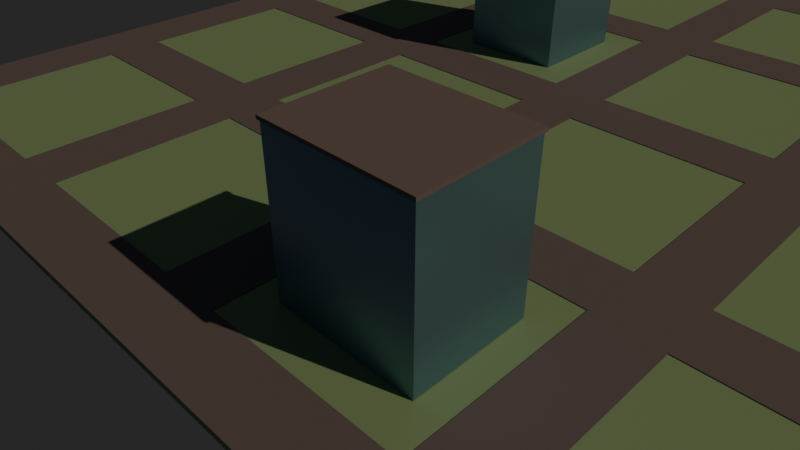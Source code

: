 # Source: windows-wave5-cinematic.blend  (saved by Blender 5.2.45; exported with 4.5.12 LTS)
import bpy
from mathutils import Matrix  # noqa: F401  (used for matrix-valued properties, if any)

bpy.ops.wm.read_factory_settings(use_empty=True)
scene = bpy.context.scene
scene.name = 'Scene'

# ---- materials (node trees are filled in below, after node groups)
mat_grass = bpy.data.materials.new('grass')
mat_grass.use_backface_culling = True
mat_grass.diffuse_color = (0.19, 0.36, 0.22, 1.0)
mat_asphalt = bpy.data.materials.new('asphalt')
mat_asphalt.use_backface_culling = True
mat_asphalt.diffuse_color = (0.105, 0.11, 0.14, 1.0)
mat_building_stone = bpy.data.materials.new('building-stone')
mat_building_stone.use_backface_culling = True
mat_building_stone.diffuse_color = (0.55, 0.54, 0.51, 1.0)
mat_building_blue = bpy.data.materials.new('building-blue')
mat_building_blue.use_backface_culling = True
mat_building_blue.diffuse_color = (0.12, 0.31, 0.48, 1.0)
mat_roof = bpy.data.materials.new('roof')
mat_roof.use_backface_culling = True
mat_roof.diffuse_color = (0.13, 0.13, 0.16, 1.0)

# ---- material node trees
mat_grass.use_nodes = True; mat_grass.node_tree.nodes.clear()
_N = mat_grass.node_tree.nodes; _L = mat_grass.node_tree.links
n0 = _N.new('ShaderNodeBsdfPrincipled'); n0.name = 'Principled BSDF'; n0.location = (10, 300)
n0.inputs[0].default_value = (0.19, 0.36, 0.22, 1.0)
n0.inputs[2].default_value = 0.9
n0.inputs[10].default_value = 0.005
n1 = _N.new('ShaderNodeOutputMaterial'); n1.name = 'Material Output'; n1.location = (300, 300)
_L.new(n0.outputs[0], n1.inputs[0])
n1.is_active_output = True
mat_asphalt.use_nodes = True; mat_asphalt.node_tree.nodes.clear()
_N = mat_asphalt.node_tree.nodes; _L = mat_asphalt.node_tree.links
n0 = _N.new('ShaderNodeBsdfPrincipled'); n0.name = 'Principled BSDF'; n0.location = (10, 300)
n0.inputs[0].default_value = (0.105, 0.11, 0.14, 1.0)
n0.inputs[2].default_value = 0.95
n0.inputs[10].default_value = 0.005
n1 = _N.new('ShaderNodeOutputMaterial'); n1.name = 'Material Output'; n1.location = (300, 300)
_L.new(n0.outputs[0], n1.inputs[0])
n1.is_active_output = True
mat_building_stone.use_nodes = True; mat_building_stone.node_tree.nodes.clear()
_N = mat_building_stone.node_tree.nodes; _L = mat_building_stone.node_tree.links
n0 = _N.new('ShaderNodeBsdfPrincipled'); n0.name = 'Principled BSDF'; n0.location = (10, 300)
n0.inputs[0].default_value = (0.55, 0.54, 0.51, 1.0)
n0.inputs[2].default_value = 0.84
n0.inputs[10].default_value = 0.005
n1 = _N.new('ShaderNodeOutputMaterial'); n1.name = 'Material Output'; n1.location = (300, 300)
_L.new(n0.outputs[0], n1.inputs[0])
n1.is_active_output = True
mat_building_blue.use_nodes = True; mat_building_blue.node_tree.nodes.clear()
_N = mat_building_blue.node_tree.nodes; _L = mat_building_blue.node_tree.links
n0 = _N.new('ShaderNodeBsdfPrincipled'); n0.name = 'Principled BSDF'; n0.location = (10, 300)
n0.inputs[0].default_value = (0.12, 0.31, 0.48, 1.0)
n0.inputs[1].default_value = 0.67
n0.inputs[2].default_value = 0.36
n0.inputs[10].default_value = 0.005
n1 = _N.new('ShaderNodeOutputMaterial'); n1.name = 'Material Output'; n1.location = (300, 300)
_L.new(n0.outputs[0], n1.inputs[0])
n1.is_active_output = True
mat_roof.use_nodes = True; mat_roof.node_tree.nodes.clear()
_N = mat_roof.node_tree.nodes; _L = mat_roof.node_tree.links
n0 = _N.new('ShaderNodeBsdfPrincipled'); n0.name = 'Principled BSDF'; n0.location = (10, 300)
n0.inputs[0].default_value = (0.13, 0.13, 0.16, 1.0)
n0.inputs[2].default_value = 0.9
n0.inputs[10].default_value = 0.005
n1 = _N.new('ShaderNodeOutputMaterial'); n1.name = 'Material Output'; n1.location = (300, 300)
_L.new(n0.outputs[0], n1.inputs[0])
n1.is_active_output = True

# ---- world
world_mgr_cinematic_environment = bpy.data.worlds.new('MGR_Cinematic_Environment'); scene.world = world_mgr_cinematic_environment
world_mgr_cinematic_environment.use_nodes = True; world_mgr_cinematic_environment.node_tree.nodes.clear()
_N = world_mgr_cinematic_environment.node_tree.nodes; _L = world_mgr_cinematic_environment.node_tree.links
n0 = _N.new('ShaderNodeBackground'); n0.name = 'Background'; n0.location = (-200, 100)
n0.inputs[0].default_value = (0.05, 0.05, 0.05, 1.0)
n0.inputs[1].default_value = 0.35
n1 = _N.new('ShaderNodeOutputWorld'); n1.name = 'World Output'; n1.location = (200, 100)
_L.new(n0.outputs[0], n1.inputs[0])
n1.is_active_output = True

# ---- cameras
cam_mgr_cinematic_lens = bpy.data.cameras.new('MGR_Cinematic_Lens')
cam_mgr_cinematic_lens.lens = 35.0

# ---- lights
light_mgr_cinematic_key = bpy.data.lights.new('MGR_Cinematic_Key', 'SUN')
light_mgr_cinematic_key.color = (1.0, 0.64, 0.39)
light_mgr_cinematic_key.energy = 1.5

# ---- meshes
me_mgr_forge_test_neighborhood = bpy.data.meshes.new('MGR Forge Test Neighborhood')
me_mgr_forge_test_neighborhood.from_pydata([(-51.0, 51.0, -0.55), (51.0, 51.0, -0.55), (51.0, -51.0, -0.55), (-51.0, -51.0, -0.55), (-51.0, -51.0, -0.05), (51.0, -51.0, -0.05), (51.0, 51.0, -0.05), (-51.0, 51.0, -0.05), (-51.0, 51.0, -0.05), (51.0, 51.0, -0.05), (51.0, 51.0, -0.55), (-51.0, 51.0, -0.55), (51.0, 51.0, -0.05), (51.0, -51.0, -0.05), (51.0, -51.0, -0.55), (51.0, 51.0, -0.55), (51.0, -51.0, -0.05), (-51.0, -51.0, -0.05), (-51.0, -51.0, -0.55), (51.0, -51.0, -0.55), (-51.0, -51.0, -0.05), (-51.0, 51.0, -0.05), (-51.0, 51.0, -0.55), (-51.0, -51.0, -0.55), (-51.0, 51.0, -0.045), (-45.0, 51.0, -0.045), (-45.0, -51.0, -0.045), (-51.0, -51.0, -0.045), (-51.0, -51.0, 0.045), (-45.0, -51.0, 0.045), (-45.0, 51.0, 0.045), (-51.0, 51.0, 0.045), (-51.0, 51.0, 0.045), (-45.0, 51.0, 0.045), (-45.0, 51.0, -0.045), (-51.0, 51.0, -0.045), (-45.0, 51.0, 0.045), (-45.0, -51.0, 0.045), (-45.0, -51.0, -0.045), (-45.0, 51.0, -0.045), (-45.0, -51.0, 0.045), (-51.0, -51.0, 0.045), (-51.0, -51.0, -0.045), (-45.0, -51.0, -0.045), (-51.0, -51.0, 0.045), (-51.0, 51.0, 0.045), (-51.0, 51.0, -0.045), (-51.0, -51.0, -0.045), (-27.0, 51.0, -0.045), (-21.0, 51.0, -0.045), (-21.0, -51.0, -0.045), (-27.0, -51.0, -0.045), (-27.0, -51.0, 0.045), (-21.0, -51.0, 0.045), (-21.0, 51.0, 0.045), (-27.0, 51.0, 0.045), (-27.0, 51.0, 0.045), (-21.0, 51.0, 0.045), (-21.0, 51.0, -0.045), (-27.0, 51.0, -0.045), (-21.0, 51.0, 0.045), (-21.0, -51.0, 0.045), (-21.0, -51.0, -0.045), (-21.0, 51.0, -0.045), (-21.0, -51.0, 0.045), (-27.0, -51.0, 0.045), (-27.0, -51.0, -0.045), (-21.0, -51.0, -0.045), (-27.0, -51.0, 0.045), (-27.0, 51.0, 0.045), (-27.0, 51.0, -0.045), (-27.0, -51.0, -0.045), (-3.0, 51.0, -0.045), (3.0, 51.0, -0.045), (3.0, -51.0, -0.045), (-3.0, -51.0, -0.045), (-3.0, -51.0, 0.045), (3.0, -51.0, 0.045), (3.0, 51.0, 0.045), (-3.0, 51.0, 0.045), (-3.0, 51.0, 0.045), (3.0, 51.0, 0.045), (3.0, 51.0, -0.045), (-3.0, 51.0, -0.045), (3.0, 51.0, 0.045), (3.0, -51.0, 0.045), (3.0, -51.0, -0.045), (3.0, 51.0, -0.045), (3.0, -51.0, 0.045), (-3.0, -51.0, 0.045), (-3.0, -51.0, -0.045), (3.0, -51.0, -0.045), (-3.0, -51.0, 0.045), (-3.0, 51.0, 0.045), (-3.0, 51.0, -0.045), (-3.0, -51.0, -0.045), (21.0, 51.0, -0.045), (27.0, 51.0, -0.045), (27.0, -51.0, -0.045), (21.0, -51.0, -0.045), (21.0, -51.0, 0.045), (27.0, -51.0, 0.045), (27.0, 51.0, 0.045), (21.0, 51.0, 0.045), (21.0, 51.0, 0.045), (27.0, 51.0, 0.045), (27.0, 51.0, -0.045), (21.0, 51.0, -0.045), (27.0, 51.0, 0.045), (27.0, -51.0, 0.045), (27.0, -51.0, -0.045), (27.0, 51.0, -0.045), (27.0, -51.0, 0.045), (21.0, -51.0, 0.045), (21.0, -51.0, -0.045), (27.0, -51.0, -0.045), (21.0, -51.0, 0.045), (21.0, 51.0, 0.045), (21.0, 51.0, -0.045), (21.0, -51.0, -0.045), (45.0, 51.0, -0.045), (51.0, 51.0, -0.045), (51.0, -51.0, -0.045), (45.0, -51.0, -0.045), (45.0, -51.0, 0.045), (51.0, -51.0, 0.045), (51.0, 51.0, 0.045), (45.0, 51.0, 0.045), (45.0, 51.0, 0.045), (51.0, 51.0, 0.045), (51.0, 51.0, -0.045), (45.0, 51.0, -0.045), (51.0, 51.0, 0.045), (51.0, -51.0, 0.045), (51.0, -51.0, -0.045), (51.0, 51.0, -0.045), (51.0, -51.0, 0.045), (45.0, -51.0, 0.045), (45.0, -51.0, -0.045), (51.0, -51.0, -0.045), (45.0, -51.0, 0.045), (45.0, 51.0, 0.045), (45.0, 51.0, -0.045), (45.0, -51.0, -0.045), (-51.0, 51.0, -0.04), (51.0, 51.0, -0.04), (51.0, 45.0, -0.04), (-51.0, 45.0, -0.04), (-51.0, 45.0, 0.04), (51.0, 45.0, 0.04), (51.0, 51.0, 0.04), (-51.0, 51.0, 0.04), (-51.0, 51.0, 0.04), (51.0, 51.0, 0.04), (51.0, 51.0, -0.04), (-51.0, 51.0, -0.04), (51.0, 51.0, 0.04), (51.0, 45.0, 0.04), (51.0, 45.0, -0.04), (51.0, 51.0, -0.04), (51.0, 45.0, 0.04), (-51.0, 45.0, 0.04), (-51.0, 45.0, -0.04), (51.0, 45.0, -0.04), (-51.0, 45.0, 0.04), (-51.0, 51.0, 0.04), (-51.0, 51.0, -0.04), (-51.0, 45.0, -0.04), (-51.0, 27.0, -0.04), (51.0, 27.0, -0.04), (51.0, 21.0, -0.04), (-51.0, 21.0, -0.04), (-51.0, 21.0, 0.04), (51.0, 21.0, 0.04), (51.0, 27.0, 0.04), (-51.0, 27.0, 0.04), (-51.0, 27.0, 0.04), (51.0, 27.0, 0.04), (51.0, 27.0, -0.04), (-51.0, 27.0, -0.04), (51.0, 27.0, 0.04), (51.0, 21.0, 0.04), (51.0, 21.0, -0.04), (51.0, 27.0, -0.04), (51.0, 21.0, 0.04), (-51.0, 21.0, 0.04), (-51.0, 21.0, -0.04), (51.0, 21.0, -0.04), (-51.0, 21.0, 0.04), (-51.0, 27.0, 0.04), (-51.0, 27.0, -0.04), (-51.0, 21.0, -0.04), (-51.0, 3.0, -0.04), (51.0, 3.0, -0.04), (51.0, -3.0, -0.04), (-51.0, -3.0, -0.04), (-51.0, -3.0, 0.04), (51.0, -3.0, 0.04), (51.0, 3.0, 0.04), (-51.0, 3.0, 0.04), (-51.0, 3.0, 0.04), (51.0, 3.0, 0.04), (51.0, 3.0, -0.04), (-51.0, 3.0, -0.04), (51.0, 3.0, 0.04), (51.0, -3.0, 0.04), (51.0, -3.0, -0.04), (51.0, 3.0, -0.04), (51.0, -3.0, 0.04), (-51.0, -3.0, 0.04), (-51.0, -3.0, -0.04), (51.0, -3.0, -0.04), (-51.0, -3.0, 0.04), (-51.0, 3.0, 0.04), (-51.0, 3.0, -0.04), (-51.0, -3.0, -0.04), (-51.0, -21.0, -0.04), (51.0, -21.0, -0.04), (51.0, -27.0, -0.04), (-51.0, -27.0, -0.04), (-51.0, -27.0, 0.04), (51.0, -27.0, 0.04), (51.0, -21.0, 0.04), (-51.0, -21.0, 0.04), (-51.0, -21.0, 0.04), (51.0, -21.0, 0.04), (51.0, -21.0, -0.04), (-51.0, -21.0, -0.04), (51.0, -21.0, 0.04), (51.0, -27.0, 0.04), (51.0, -27.0, -0.04), (51.0, -21.0, -0.04), (51.0, -27.0, 0.04), (-51.0, -27.0, 0.04), (-51.0, -27.0, -0.04), (51.0, -27.0, -0.04), (-51.0, -27.0, 0.04), (-51.0, -21.0, 0.04), (-51.0, -21.0, -0.04), (-51.0, -27.0, -0.04), (-51.0, -45.0, -0.04), (51.0, -45.0, -0.04), (51.0, -51.0, -0.04), (-51.0, -51.0, -0.04), (-51.0, -51.0, 0.04), (51.0, -51.0, 0.04), (51.0, -45.0, 0.04), (-51.0, -45.0, 0.04), (-51.0, -45.0, 0.04), (51.0, -45.0, 0.04), (51.0, -45.0, -0.04), (-51.0, -45.0, -0.04), (51.0, -45.0, 0.04), (51.0, -51.0, 0.04), (51.0, -51.0, -0.04), (51.0, -45.0, -0.04), (51.0, -51.0, 0.04), (-51.0, -51.0, 0.04), (-51.0, -51.0, -0.04), (51.0, -51.0, -0.04), (-51.0, -51.0, 0.04), (-51.0, -45.0, 0.04), (-51.0, -45.0, -0.04), (-51.0, -51.0, -0.04), (29.09, -31.44, 0.0), (42.91, -31.44, 0.0), (42.91, -40.56, 0.0), (29.09, -40.56, 0.0), (29.09, -40.56, 10.66), (42.91, -40.56, 10.66), (42.91, -31.44, 10.66), (29.09, -31.44, 10.66), (29.09, -31.44, 10.66), (42.91, -31.44, 10.66), (42.91, -31.44, 0.0), (29.09, -31.44, 0.0), (42.91, -31.44, 10.66), (42.91, -40.56, 10.66), (42.91, -40.56, 0.0), (42.91, -31.44, 0.0), (42.91, -40.56, 10.66), (29.09, -40.56, 10.66), (29.09, -40.56, 0.0), (42.91, -40.56, 0.0), (29.09, -40.56, 10.66), (29.09, -31.44, 10.66), (29.09, -31.44, 0.0), (29.09, -40.56, 0.0), (-18.4, 41.3, 0.0), (-5.601, 41.3, 0.0), (-5.601, 30.7, 0.0), (-18.4, 30.7, 0.0), (-18.4, 30.7, 13.94), (-5.601, 30.7, 13.94), (-5.601, 41.3, 13.94), (-18.4, 41.3, 13.94), (-18.4, 41.3, 13.94), (-5.601, 41.3, 13.94), (-5.601, 41.3, 0.0), (-18.4, 41.3, 0.0), (-5.601, 41.3, 13.94), (-5.601, 30.7, 13.94), (-5.601, 30.7, 0.0), (-5.601, 41.3, 0.0), (-5.601, 30.7, 13.94), (-18.4, 30.7, 13.94), (-18.4, 30.7, 0.0), (-5.601, 30.7, 0.0), (-18.4, 30.7, 13.94), (-18.4, 41.3, 13.94), (-18.4, 41.3, 0.0), (-18.4, 30.7, 0.0), (6.396, -6.164, 0.0), (17.6, -6.164, 0.0), (17.6, -17.84, 0.0), (6.396, -17.84, 0.0), (6.396, -17.84, 17.6), (17.6, -17.84, 17.6), (17.6, -6.164, 17.6), (6.396, -6.164, 17.6), (6.396, -6.164, 17.6), (17.6, -6.164, 17.6), (17.6, -6.164, 0.0), (6.396, -6.164, 0.0), (17.6, -6.164, 17.6), (17.6, -17.84, 17.6), (17.6, -17.84, 0.0), (17.6, -6.164, 0.0), (17.6, -17.84, 17.6), (6.396, -17.84, 17.6), (6.396, -17.84, 0.0), (17.6, -17.84, 0.0), (6.396, -17.84, 17.6), (6.396, -6.164, 17.6), (6.396, -6.164, 0.0), (6.396, -17.84, 0.0), (-18.55, 41.45, 13.94), (-5.451, 41.45, 13.94), (-5.451, 30.55, 13.94), (-18.55, 30.55, 13.94), (-18.55, 30.55, 14.24), (-5.451, 30.55, 14.24), (-5.451, 41.45, 14.24), (-18.55, 41.45, 14.24), (-18.55, 41.45, 14.24), (-5.451, 41.45, 14.24), (-5.451, 41.45, 13.94), (-18.55, 41.45, 13.94), (-5.451, 41.45, 14.24), (-5.451, 30.55, 14.24), (-5.451, 30.55, 13.94), (-5.451, 41.45, 13.94), (-5.451, 30.55, 14.24), (-18.55, 30.55, 14.24), (-18.55, 30.55, 13.94), (-5.451, 30.55, 13.94), (-18.55, 30.55, 14.24), (-18.55, 41.45, 14.24), (-18.55, 41.45, 13.94), (-18.55, 30.55, 13.94), (28.94, -31.29, 10.66), (43.06, -31.29, 10.66), (43.06, -40.71, 10.66), (28.94, -40.71, 10.66), (28.94, -40.71, 10.96), (43.06, -40.71, 10.96), (43.06, -31.29, 10.96), (28.94, -31.29, 10.96), (28.94, -31.29, 10.96), (43.06, -31.29, 10.96), (43.06, -31.29, 10.66), (28.94, -31.29, 10.66), (43.06, -31.29, 10.96), (43.06, -40.71, 10.96), (43.06, -40.71, 10.66), (43.06, -31.29, 10.66), (43.06, -40.71, 10.96), (28.94, -40.71, 10.96), (28.94, -40.71, 10.66), (43.06, -40.71, 10.66), (28.94, -40.71, 10.96), (28.94, -31.29, 10.96), (28.94, -31.29, 10.66), (28.94, -40.71, 10.66), (6.246, -6.014, 17.6), (17.75, -6.014, 17.6), (17.75, -17.99, 17.6), (6.246, -17.99, 17.6), (6.246, -17.99, 17.9), (17.75, -17.99, 17.9), (17.75, -6.014, 17.9), (6.246, -6.014, 17.9), (6.246, -6.014, 17.9), (17.75, -6.014, 17.9), (17.75, -6.014, 17.6), (6.246, -6.014, 17.6), (17.75, -6.014, 17.9), (17.75, -17.99, 17.9), (17.75, -17.99, 17.6), (17.75, -6.014, 17.6), (17.75, -17.99, 17.9), (6.246, -17.99, 17.9), (6.246, -17.99, 17.6), (17.75, -17.99, 17.6), (6.246, -17.99, 17.9), (6.246, -6.014, 17.9), (6.246, -6.014, 17.6), (6.246, -17.99, 17.6)], [], [(0, 1, 2), (0, 2, 3), (4, 5, 6), (4, 6, 7), (8, 9, 10), (8, 10, 11), (12, 13, 14), (12, 14, 15), (16, 17, 18), (16, 18, 19), (20, 21, 22), (20, 22, 23), (24, 25, 26), (24, 26, 27), (28, 29, 30), (28, 30, 31), (32, 33, 34), (32, 34, 35), (36, 37, 38), (36, 38, 39), (40, 41, 42), (40, 42, 43), (44, 45, 46), (44, 46, 47), (48, 49, 50), (48, 50, 51), (52, 53, 54), (52, 54, 55), (56, 57, 58), (56, 58, 59), (60, 61, 62), (60, 62, 63), (64, 65, 66), (64, 66, 67), (68, 69, 70), (68, 70, 71), (72, 73, 74), (72, 74, 75), (76, 77, 78), (76, 78, 79), (80, 81, 82), (80, 82, 83), (84, 85, 86), (84, 86, 87), (88, 89, 90), (88, 90, 91), (92, 93, 94), (92, 94, 95), (96, 97, 98), (96, 98, 99), (100, 101, 102), (100, 102, 103), (104, 105, 106), (104, 106, 107), (108, 109, 110), (108, 110, 111), (112, 113, 114), (112, 114, 115), (116, 117, 118), (116, 118, 119), (120, 121, 122), (120, 122, 123), (124, 125, 126), (124, 126, 127), (128, 129, 130), (128, 130, 131), (132, 133, 134), (132, 134, 135), (136, 137, 138), (136, 138, 139), (140, 141, 142), (140, 142, 143), (144, 145, 146), (144, 146, 147), (148, 149, 150), (148, 150, 151), (152, 153, 154), (152, 154, 155), (156, 157, 158), (156, 158, 159), (160, 161, 162), (160, 162, 163), (164, 165, 166), (164, 166, 167), (168, 169, 170), (168, 170, 171), (172, 173, 174), (172, 174, 175), (176, 177, 178), (176, 178, 179), (180, 181, 182), (180, 182, 183), (184, 185, 186), (184, 186, 187), (188, 189, 190), (188, 190, 191), (192, 193, 194), (192, 194, 195), (196, 197, 198), (196, 198, 199), (200, 201, 202), (200, 202, 203), (204, 205, 206), (204, 206, 207), (208, 209, 210), (208, 210, 211), (212, 213, 214), (212, 214, 215), (216, 217, 218), (216, 218, 219), (220, 221, 222), (220, 222, 223), (224, 225, 226), (224, 226, 227), (228, 229, 230), (228, 230, 231), (232, 233, 234), (232, 234, 235), (236, 237, 238), (236, 238, 239), (240, 241, 242), (240, 242, 243), (244, 245, 246), (244, 246, 247), (248, 249, 250), (248, 250, 251), (252, 253, 254), (252, 254, 255), (256, 257, 258), (256, 258, 259), (260, 261, 262), (260, 262, 263), (264, 265, 266), (264, 266, 267), (268, 269, 270), (268, 270, 271), (272, 273, 274), (272, 274, 275), (276, 277, 278), (276, 278, 279), (280, 281, 282), (280, 282, 283), (284, 285, 286), (284, 286, 287), (288, 289, 290), (288, 290, 291), (292, 293, 294), (292, 294, 295), (296, 297, 298), (296, 298, 299), (300, 301, 302), (300, 302, 303), (304, 305, 306), (304, 306, 307), (308, 309, 310), (308, 310, 311), (312, 313, 314), (312, 314, 315), (316, 317, 318), (316, 318, 319), (320, 321, 322), (320, 322, 323), (324, 325, 326), (324, 326, 327), (328, 329, 330), (328, 330, 331), (332, 333, 334), (332, 334, 335), (336, 337, 338), (336, 338, 339), (340, 341, 342), (340, 342, 343), (344, 345, 346), (344, 346, 347), (348, 349, 350), (348, 350, 351), (352, 353, 354), (352, 354, 355), (356, 357, 358), (356, 358, 359), (360, 361, 362), (360, 362, 363), (364, 365, 366), (364, 366, 367), (368, 369, 370), (368, 370, 371), (372, 373, 374), (372, 374, 375), (376, 377, 378), (376, 378, 379), (380, 381, 382), (380, 382, 383), (384, 385, 386), (384, 386, 387), (388, 389, 390), (388, 390, 391), (392, 393, 394), (392, 394, 395), (396, 397, 398), (396, 398, 399), (400, 401, 402), (400, 402, 403), (404, 405, 406), (404, 406, 407)])
me_mgr_forge_test_neighborhood.polygons.foreach_set('material_index', [0, 0, 0, 0, 0, 0, 0, 0, 0, 0, 0, 0, 1, 1, 1, 1, 1, 1, 1, 1, 1, 1, 1, 1, 1, 1, 1, 1, 1, 1, 1, 1, 1, 1, 1, 1, 1, 1, 1, 1, 1, 1, 1, 1, 1, 1, 1, 1, 1, 1, 1, 1, 1, 1, 1, 1, 1, 1, 1, 1, 1, 1, 1, 1, 1, 1, 1, 1, 1, 1, 1, 1, 1, 1, 1, 1, 1, 1, 1, 1, 1, 1, 1, 1, 1, 1, 1, 1, 1, 1, 1, 1, 1, 1, 1, 1, 1, 1, 1, 1, 1, 1, 1, 1, 1, 1, 1, 1, 1, 1, 1, 1, 1, 1, 1, 1, 1, 1, 1, 1, 1, 1, 1, 1, 1, 1, 1, 1, 1, 1, 1, 1, 2, 2, 2, 2, 2, 2, 2, 2, 2, 2, 2, 2, 3, 3, 3, 3, 3, 3, 3, 3, 3, 3, 3, 3, 3, 3, 3, 3, 3, 3, 3, 3, 3, 3, 3, 3, 4, 4, 4, 4, 4, 4, 4, 4, 4, 4, 4, 4, 4, 4, 4, 4, 4, 4, 4, 4, 4, 4, 4, 4, 4, 4, 4, 4, 4, 4, 4, 4, 4, 4, 4, 4])
me_mgr_forge_test_neighborhood.materials.append(mat_grass)
me_mgr_forge_test_neighborhood.materials.append(mat_asphalt)
me_mgr_forge_test_neighborhood.materials.append(mat_building_stone)
me_mgr_forge_test_neighborhood.materials.append(mat_building_blue)
me_mgr_forge_test_neighborhood.materials.append(mat_roof)
me_mgr_forge_test_neighborhood.update()
me_mgr_forge_test_neighborhood.normals_split_custom_set([tuple(v) for v in zip(*[iter([0.0, 0.0, -1.0, 0.0, 0.0, -1.0, 0.0, 0.0, -1.0, 0.0, 0.0, -1.0, 0.0, 0.0, -1.0, 0.0, 0.0, -1.0, 0.0, 0.0, 1.0, 0.0, 0.0, 1.0, 0.0, 0.0, 1.0, 0.0, 0.0, 1.0, 0.0, 0.0, 1.0, 0.0, 0.0, 1.0, 0.0, 1.0, 0.0, 0.0, 1.0, 0.0, 0.0, 1.0, 0.0, 0.0, 1.0, 0.0, 0.0, 1.0, 0.0, 0.0, 1.0, 0.0, 1.0, 0.0, 0.0, 1.0, 0.0, 0.0, 1.0, 0.0, 0.0, 1.0, 0.0, 0.0, 1.0, 0.0, 0.0, 1.0, 0.0, 0.0, 0.0, -1.0, 0.0, 0.0, -1.0, 0.0, 0.0, -1.0, 0.0, 0.0, -1.0, 0.0, 0.0, -1.0, 0.0, 0.0, -1.0, 0.0, -1.0, 0.0, 0.0, -1.0, 0.0, 0.0, -1.0, 0.0, 0.0, -1.0, 0.0, 0.0, -1.0, 0.0, 0.0, -1.0, 0.0, 0.0, 0.0, 0.0, -1.0, 0.0, 0.0, -1.0, 0.0, 0.0, -1.0, 0.0, 0.0, -1.0, 0.0, 0.0, -1.0, 0.0, 0.0, -1.0, 0.0, 0.0, 1.0, 0.0, 0.0, 1.0, 0.0, 0.0, 1.0, 0.0, 0.0, 1.0, 0.0, 0.0, 1.0, 0.0, 0.0, 1.0, 0.0, 1.0, 0.0, 0.0, 1.0, 0.0, 0.0, 1.0, 0.0, 0.0, 1.0, 0.0, 0.0, 1.0, 0.0, 0.0, 1.0, 0.0, 1.0, 0.0, 0.0, 1.0, 0.0, 0.0, 1.0, 0.0, 0.0, 1.0, 0.0, 0.0, 1.0, 0.0, 0.0, 1.0, 0.0, 0.0, 0.0, -1.0, 0.0, 0.0, -1.0, 0.0, 0.0, -1.0, 0.0, 0.0, -1.0, 0.0, 0.0, -1.0, 0.0, 0.0, -1.0, 0.0, -1.0, 0.0, 0.0, -1.0, 0.0, 0.0, -1.0, 0.0, 0.0, -1.0, 0.0, 0.0, -1.0, 0.0, 0.0, -1.0, 0.0, 0.0, 0.0, 0.0, -1.0, 0.0, 0.0, -1.0, 0.0, 0.0, -1.0, 0.0, 0.0, -1.0, 0.0, 0.0, -1.0, 0.0, 0.0, -1.0, 0.0, 0.0, 1.0, 0.0, 0.0, 1.0, 0.0, 0.0, 1.0, 0.0, 0.0, 1.0, 0.0, 0.0, 1.0, 0.0, 0.0, 1.0, 0.0, 1.0, 0.0, 0.0, 1.0, 0.0, 0.0, 1.0, 0.0, 0.0, 1.0, 0.0, 0.0, 1.0, 0.0, 0.0, 1.0, 0.0, 1.0, 0.0, 0.0, 1.0, 0.0, 0.0, 1.0, 0.0, 0.0, 1.0, 0.0, 0.0, 1.0, 0.0, 0.0, 1.0, 0.0, 0.0, 0.0, -1.0, 0.0, 0.0, -1.0, 0.0, 0.0, -1.0, 0.0, 0.0, -1.0, 0.0, 0.0, -1.0, 0.0, 0.0, -1.0, 0.0, -1.0, 0.0, 0.0, -1.0, 0.0, 0.0, -1.0, 0.0, 0.0, -1.0, 0.0, 0.0, -1.0, 0.0, 0.0, -1.0, 0.0, 0.0, 0.0, 0.0, -1.0, 0.0, 0.0, -1.0, 0.0, 0.0, -1.0, 0.0, 0.0, -1.0, 0.0, 0.0, -1.0, 0.0, 0.0, -1.0, 0.0, 0.0, 1.0, 0.0, 0.0, 1.0, 0.0, 0.0, 1.0, 0.0, 0.0, 1.0, 0.0, 0.0, 1.0, 0.0, 0.0, 1.0, 0.0, 1.0, 0.0, 0.0, 1.0, 0.0, 0.0, 1.0, 0.0, 0.0, 1.0, 0.0, 0.0, 1.0, 0.0, 0.0, 1.0, 0.0, 1.0, 0.0, 0.0, 1.0, 0.0, 0.0, 1.0, 0.0, 0.0, 1.0, 0.0, 0.0, 1.0, 0.0, 0.0, 1.0, 0.0, 0.0, 0.0, -1.0, 0.0, 0.0, -1.0, 0.0, 0.0, -1.0, 0.0, 0.0, -1.0, 0.0, 0.0, -1.0, 0.0, 0.0, -1.0, 0.0, -1.0, 0.0, 0.0, -1.0, 0.0, 0.0, -1.0, 0.0, 0.0, -1.0, 0.0, 0.0, -1.0, 0.0, 0.0, -1.0, 0.0, 0.0, 0.0, 0.0, -1.0, 0.0, 0.0, -1.0, 0.0, 0.0, -1.0, 0.0, 0.0, -1.0, 0.0, 0.0, -1.0, 0.0, 0.0, -1.0, 0.0, 0.0, 1.0, 0.0, 0.0, 1.0, 0.0, 0.0, 1.0, 0.0, 0.0, 1.0, 0.0, 0.0, 1.0, 0.0, 0.0, 1.0, 0.0, 1.0, 0.0, 0.0, 1.0, 0.0, 0.0, 1.0, 0.0, 0.0, 1.0, 0.0, 0.0, 1.0, 0.0, 0.0, 1.0, 0.0, 1.0, 0.0, 0.0, 1.0, 0.0, 0.0, 1.0, 0.0, 0.0, 1.0, 0.0, 0.0, 1.0, 0.0, 0.0, 1.0, 0.0, 0.0, 0.0, -1.0, 0.0, 0.0, -1.0, 0.0, 0.0, -1.0, 0.0, 0.0, -1.0, 0.0, 0.0, -1.0, 0.0, 0.0, -1.0, 0.0, -1.0, 0.0, 0.0, -1.0, 0.0, 0.0, -1.0, 0.0, 0.0, -1.0, 0.0, 0.0, -1.0, 0.0, 0.0, -1.0, 0.0, 0.0, 0.0, 0.0, -1.0, 0.0, 0.0, -1.0, 0.0, 0.0, -1.0, 0.0, 0.0, -1.0, 0.0, 0.0, -1.0, 0.0, 0.0, -1.0, 0.0, 0.0, 1.0, 0.0, 0.0, 1.0, 0.0, 0.0, 1.0, 0.0, 0.0, 1.0, 0.0, 0.0, 1.0, 0.0, 0.0, 1.0, 0.0, 1.0, 0.0, 0.0, 1.0, 0.0, 0.0, 1.0, 0.0, 0.0, 1.0, 0.0, 0.0, 1.0, 0.0, 0.0, 1.0, 0.0, 1.0, 0.0, 0.0, 1.0, 0.0, 0.0, 1.0, 0.0, 0.0, 1.0, 0.0, 0.0, 1.0, 0.0, 0.0, 1.0, 0.0, 0.0, 0.0, -1.0, 0.0, 0.0, -1.0, 0.0, 0.0, -1.0, 0.0, 0.0, -1.0, 0.0, 0.0, -1.0, 0.0, 0.0, -1.0, 0.0, -1.0, 0.0, 0.0, -1.0, 0.0, 0.0, -1.0, 0.0, 0.0, -1.0, 0.0, 0.0, -1.0, 0.0, 0.0, -1.0, 0.0, 0.0, 0.0, 0.0, -1.0, 0.0, 0.0, -1.0, 0.0, 0.0, -1.0, 0.0, 0.0, -1.0, 0.0, 0.0, -1.0, 0.0, 0.0, -1.0, 0.0, 0.0, 1.0, 0.0, 0.0, 1.0, 0.0, 0.0, 1.0, 0.0, 0.0, 1.0, 0.0, 0.0, 1.0, 0.0, 0.0, 1.0, 0.0, 1.0, 0.0, 0.0, 1.0, 0.0, 0.0, 1.0, 0.0, 0.0, 1.0, 0.0, 0.0, 1.0, 0.0, 0.0, 1.0, 0.0, 1.0, 0.0, 0.0, 1.0, 0.0, 0.0, 1.0, 0.0, 0.0, 1.0, 0.0, 0.0, 1.0, 0.0, 0.0, 1.0, 0.0, 0.0, 0.0, -1.0, 0.0, 0.0, -1.0, 0.0, 0.0, -1.0, 0.0, 0.0, -1.0, 0.0, 0.0, -1.0, 0.0, 0.0, -1.0, 0.0, -1.0, 0.0, 0.0, -1.0, 0.0, 0.0, -1.0, 0.0, 0.0, -1.0, 0.0, 0.0, -1.0, 0.0, 0.0, -1.0, 0.0, 0.0, 0.0, 0.0, -1.0, 0.0, 0.0, -1.0, 0.0, 0.0, -1.0, 0.0, 0.0, -1.0, 0.0, 0.0, -1.0, 0.0, 0.0, -1.0, 0.0, 0.0, 1.0, 0.0, 0.0, 1.0, 0.0, 0.0, 1.0, 0.0, 0.0, 1.0, 0.0, 0.0, 1.0, 0.0, 0.0, 1.0, 0.0, 1.0, 0.0, 0.0, 1.0, 0.0, 0.0, 1.0, 0.0, 0.0, 1.0, 0.0, 0.0, 1.0, 0.0, 0.0, 1.0, 0.0, 1.0, 0.0, 0.0, 1.0, 0.0, 0.0, 1.0, 0.0, 0.0, 1.0, 0.0, 0.0, 1.0, 0.0, 0.0, 1.0, 0.0, 0.0, 0.0, -1.0, 0.0, 0.0, -1.0, 0.0, 0.0, -1.0, 0.0, 0.0, -1.0, 0.0, 0.0, -1.0, 0.0, 0.0, -1.0, 0.0, -1.0, 0.0, 0.0, -1.0, 0.0, 0.0, -1.0, 0.0, 0.0, -1.0, 0.0, 0.0, -1.0, 0.0, 0.0, -1.0, 0.0, 0.0, 0.0, 0.0, -1.0, 0.0, 0.0, -1.0, 0.0, 0.0, -1.0, 0.0, 0.0, -1.0, 0.0, 0.0, -1.0, 0.0, 0.0, -1.0, 0.0, 0.0, 1.0, 0.0, 0.0, 1.0, 0.0, 0.0, 1.0, 0.0, 0.0, 1.0, 0.0, 0.0, 1.0, 0.0, 0.0, 1.0, 0.0, 1.0, 0.0, 0.0, 1.0, 0.0, 0.0, 1.0, 0.0, 0.0, 1.0, 0.0, 0.0, 1.0, 0.0, 0.0, 1.0, 0.0, 1.0, 0.0, 0.0, 1.0, 0.0, 0.0, 1.0, 0.0, 0.0, 1.0, 0.0, 0.0, 1.0, 0.0, 0.0, 1.0, 0.0, 0.0, 0.0, -1.0, 0.0, 0.0, -1.0, 0.0, 0.0, -1.0, 0.0, 0.0, -1.0, 0.0, 0.0, -1.0, 0.0, 0.0, -1.0, 0.0, -1.0, 0.0, 0.0, -1.0, 0.0, 0.0, -1.0, 0.0, 0.0, -1.0, 0.0, 0.0, -1.0, 0.0, 0.0, -1.0, 0.0, 0.0, 0.0, 0.0, -1.0, 0.0, 0.0, -1.0, 0.0, 0.0, -1.0, 0.0, 0.0, -1.0, 0.0, 0.0, -1.0, 0.0, 0.0, -1.0, 0.0, 0.0, 1.0, 0.0, 0.0, 1.0, 0.0, 0.0, 1.0, 0.0, 0.0, 1.0, 0.0, 0.0, 1.0, 0.0, 0.0, 1.0, 0.0, 1.0, 0.0, 0.0, 1.0, 0.0, 0.0, 1.0, 0.0, 0.0, 1.0, 0.0, 0.0, 1.0, 0.0, 0.0, 1.0, 0.0, 1.0, 0.0, 0.0, 1.0, 0.0, 0.0, 1.0, 0.0, 0.0, 1.0, 0.0, 0.0, 1.0, 0.0, 0.0, 1.0, 0.0, 0.0, 0.0, -1.0, 0.0, 0.0, -1.0, 0.0, 0.0, -1.0, 0.0, 0.0, -1.0, 0.0, 0.0, -1.0, 0.0, 0.0, -1.0, 0.0, -1.0, 0.0, 0.0, -1.0, 0.0, 0.0, -1.0, 0.0, 0.0, -1.0, 0.0, 0.0, -1.0, 0.0, 0.0, -1.0, 0.0, 0.0, 0.0, 0.0, -1.0, 0.0, 0.0, -1.0, 0.0, 0.0, -1.0, 0.0, 0.0, -1.0, 0.0, 0.0, -1.0, 0.0, 0.0, -1.0, 0.0, 0.0, 1.0, 0.0, 0.0, 1.0, 0.0, 0.0, 1.0, 0.0, 0.0, 1.0, 0.0, 0.0, 1.0, 0.0, 0.0, 1.0, 0.0, 1.0, 0.0, 0.0, 1.0, 0.0, 0.0, 1.0, 0.0, 0.0, 1.0, 0.0, 0.0, 1.0, 0.0, 0.0, 1.0, 0.0, 1.0, 0.0, 0.0, 1.0, 0.0, 0.0, 1.0, 0.0, 0.0, 1.0, 0.0, 0.0, 1.0, 0.0, 0.0, 1.0, 0.0, 0.0, 0.0, -1.0, 0.0, 0.0, -1.0, 0.0, 0.0, -1.0, 0.0, 0.0, -1.0, 0.0, 0.0, -1.0, 0.0, 0.0, -1.0, 0.0, -1.0, 0.0, 0.0, -1.0, 0.0, 0.0, -1.0, 0.0, 0.0, -1.0, 0.0, 0.0, -1.0, 0.0, 0.0, -1.0, 0.0, 0.0, 0.0, 0.0, -1.0, 0.0, 0.0, -1.0, 0.0, 0.0, -1.0, 0.0, 0.0, -1.0, 0.0, 0.0, -1.0, 0.0, 0.0, -1.0, 0.0, 0.0, 1.0, 0.0, 0.0, 1.0, 0.0, 0.0, 1.0, 0.0, 0.0, 1.0, 0.0, 0.0, 1.0, 0.0, 0.0, 1.0, 0.0, 1.0, 0.0, 0.0, 1.0, 0.0, 0.0, 1.0, 0.0, 0.0, 1.0, 0.0, 0.0, 1.0, 0.0, 0.0, 1.0, 0.0, 1.0, 0.0, 0.0, 1.0, 0.0, 0.0, 1.0, 0.0, 0.0, 1.0, 0.0, 0.0, 1.0, 0.0, 0.0, 1.0, 0.0, 0.0, 0.0, -1.0, 0.0, 0.0, -1.0, 0.0, 0.0, -1.0, 0.0, 0.0, -1.0, 0.0, 0.0, -1.0, 0.0, 0.0, -1.0, 0.0, -1.0, 0.0, 0.0, -1.0, 0.0, 0.0, -1.0, 0.0, 0.0, -1.0, 0.0, 0.0, -1.0, 0.0, 0.0, -1.0, 0.0, 0.0, 0.0, 0.0, -1.0, 0.0, 0.0, -1.0, 0.0, 0.0, -1.0, 0.0, 0.0, -1.0, 0.0, 0.0, -1.0, 0.0, 0.0, -1.0, 0.0, 0.0, 1.0, 0.0, 0.0, 1.0, 0.0, 0.0, 1.0, 0.0, 0.0, 1.0, 0.0, 0.0, 1.0, 0.0, 0.0, 1.0, 0.0, 1.0, 0.0, 0.0, 1.0, 0.0, 0.0, 1.0, 0.0, 0.0, 1.0, 0.0, 0.0, 1.0, 0.0, 0.0, 1.0, 0.0, 1.0, 0.0, 0.0, 1.0, 0.0, 0.0, 1.0, 0.0, 0.0, 1.0, 0.0, 0.0, 1.0, 0.0, 0.0, 1.0, 0.0, 0.0, 0.0, -1.0, 0.0, 0.0, -1.0, 0.0, 0.0, -1.0, 0.0, 0.0, -1.0, 0.0, 0.0, -1.0, 0.0, 0.0, -1.0, 0.0, -1.0, 0.0, 0.0, -1.0, 0.0, 0.0, -1.0, 0.0, 0.0, -1.0, 0.0, 0.0, -1.0, 0.0, 0.0, -1.0, 0.0, 0.0, 0.0, 0.0, -1.0, 0.0, 0.0, -1.0, 0.0, 0.0, -1.0, 0.0, 0.0, -1.0, 0.0, 0.0, -1.0, 0.0, 0.0, -1.0, 0.0, 0.0, 1.0, 0.0, 0.0, 1.0, 0.0, 0.0, 1.0, 0.0, 0.0, 1.0, 0.0, 0.0, 1.0, 0.0, 0.0, 1.0, 0.0, 1.0, 0.0, 0.0, 1.0, 0.0, 0.0, 1.0, 0.0, 0.0, 1.0, 0.0, 0.0, 1.0, 0.0, 0.0, 1.0, 0.0, 1.0, 0.0, 0.0, 1.0, 0.0, 0.0, 1.0, 0.0, 0.0, 1.0, 0.0, 0.0, 1.0, 0.0, 0.0, 1.0, 0.0, 0.0, 0.0, -1.0, 0.0, 0.0, -1.0, 0.0, 0.0, -1.0, 0.0, 0.0, -1.0, 0.0, 0.0, -1.0, 0.0, 0.0, -1.0, 0.0, -1.0, 0.0, 0.0, -1.0, 0.0, 0.0, -1.0, 0.0, 0.0, -1.0, 0.0, 0.0, -1.0, 0.0, 0.0, -1.0, 0.0, 0.0, 0.0, 0.0, -1.0, 0.0, 0.0, -1.0, 0.0, 0.0, -1.0, 0.0, 0.0, -1.0, 0.0, 0.0, -1.0, 0.0, 0.0, -1.0, 0.0, 0.0, 1.0, 0.0, 0.0, 1.0, 0.0, 0.0, 1.0, 0.0, 0.0, 1.0, 0.0, 0.0, 1.0, 0.0, 0.0, 1.0, 0.0, 1.0, 0.0, 0.0, 1.0, 0.0, 0.0, 1.0, 0.0, 0.0, 1.0, 0.0, 0.0, 1.0, 0.0, 0.0, 1.0, 0.0, 1.0, 0.0, 0.0, 1.0, 0.0, 0.0, 1.0, 0.0, 0.0, 1.0, 0.0, 0.0, 1.0, 0.0, 0.0, 1.0, 0.0, 0.0, 0.0, -1.0, 0.0, 0.0, -1.0, 0.0, 0.0, -1.0, 0.0, 0.0, -1.0, 0.0, 0.0, -1.0, 0.0, 0.0, -1.0, 0.0, -1.0, 0.0, 0.0, -1.0, 0.0, 0.0, -1.0, 0.0, 0.0, -1.0, 0.0, 0.0, -1.0, 0.0, 0.0, -1.0, 0.0, 0.0, 0.0, 0.0, -1.0, 0.0, 0.0, -1.0, 0.0, 0.0, -1.0, 0.0, 0.0, -1.0, 0.0, 0.0, -1.0, 0.0, 0.0, -1.0, 0.0, 0.0, 1.0, 0.0, 0.0, 1.0, 0.0, 0.0, 1.0, 0.0, 0.0, 1.0, 0.0, 0.0, 1.0, 0.0, 0.0, 1.0, 0.0, 1.0, 0.0, 0.0, 1.0, 0.0, 0.0, 1.0, 0.0, 0.0, 1.0, 0.0, 0.0, 1.0, 0.0, 0.0, 1.0, 0.0, 1.0, 0.0, 0.0, 1.0, 0.0, 0.0, 1.0, 0.0, 0.0, 1.0, 0.0, 0.0, 1.0, 0.0, 0.0, 1.0, 0.0, 0.0, 0.0, -1.0, 0.0, 0.0, -1.0, 0.0, 0.0, -1.0, 0.0, 0.0, -1.0, 0.0, 0.0, -1.0, 0.0, 0.0, -1.0, 0.0, -1.0, 0.0, 0.0, -1.0, 0.0, 0.0, -1.0, 0.0, 0.0, -1.0, 0.0, 0.0, -1.0, 0.0, 0.0, -1.0, 0.0, 0.0, 0.0, 0.0, -1.0, 0.0, 0.0, -1.0, 0.0, 0.0, -1.0, 0.0, 0.0, -1.0, 0.0, 0.0, -1.0, 0.0, 0.0, -1.0, 0.0, 0.0, 1.0, 0.0, 0.0, 1.0, 0.0, 0.0, 1.0, 0.0, 0.0, 1.0, 0.0, 0.0, 1.0, 0.0, 0.0, 1.0, 0.0, 1.0, 0.0, 0.0, 1.0, 0.0, 0.0, 1.0, 0.0, 0.0, 1.0, 0.0, 0.0, 1.0, 0.0, 0.0, 1.0, 0.0, 1.0, 0.0, 0.0, 1.0, 0.0, 0.0, 1.0, 0.0, 0.0, 1.0, 0.0, 0.0, 1.0, 0.0, 0.0, 1.0, 0.0, 0.0, 0.0, -1.0, 0.0, 0.0, -1.0, 0.0, 0.0, -1.0, 0.0, 0.0, -1.0, 0.0, 0.0, -1.0, 0.0, 0.0, -1.0, 0.0, -1.0, 0.0, 0.0, -1.0, 0.0, 0.0, -1.0, 0.0, 0.0, -1.0, 0.0, 0.0, -1.0, 0.0, 0.0, -1.0, 0.0, 0.0])] * 3)])

# ---- objects
ob_mgr_forge_test_neighborhood = bpy.data.objects.new('MGR Forge Test Neighborhood', me_mgr_forge_test_neighborhood)
ob_mgr_cinematic_camera = bpy.data.objects.new('MGR_Cinematic_Camera', cam_mgr_cinematic_lens)
ob_mgr_cinematic_key = bpy.data.objects.new('MGR_Cinematic_Key', light_mgr_cinematic_key)

# ---- transforms, parenting, visibility, modifiers, constraints
ob_mgr_forge_test_neighborhood.location = (0.0, 0.0, 0.0)
ob_mgr_forge_test_neighborhood.rotation_mode = 'QUATERNION'
ob_mgr_forge_test_neighborhood.rotation_quaternion = (1.0, 0.0, 0.0, 0.0)
ob_mgr_cinematic_camera.location = (-40.8, 64.8, 34.1)
ob_mgr_cinematic_camera.rotation_euler = (0.9832, -3.972e-08, -2.356)
ob_mgr_cinematic_key.location = (0.0, 0.0, 0.0)
ob_mgr_cinematic_key.rotation_euler = (0.5, -0.7, -0.4)

# ---- collection membership
scene.collection.objects.link(ob_mgr_forge_test_neighborhood)
scene.collection.objects.link(ob_mgr_cinematic_camera)
scene.collection.objects.link(ob_mgr_cinematic_key)

# ---- scene / render settings (as saved in the file)
scene.camera = ob_mgr_cinematic_camera
scene.frame_start = 1; scene.frame_end = 144; scene.frame_set(1)
scene.render.engine = 'CYCLES'
scene.render.resolution_x = 640
scene.render.resolution_y = 360
scene.render.bake_bias = 0.0
scene.render.bake_samples = 0
scene.render.compositor_device = 'GPU'
scene.cycles.samples = 8
scene.eevee.use_volume_custom_range = False
scene.eevee.fast_gi_thickness_near = 0.1
scene.eevee.fast_gi_thickness_far = 0.0
scene.eevee.ray_tracing_options.screen_trace_thickness = 0.1
scene.view_settings.look = 'Medium High Contrast'
scene.view_settings.view_transform = 'Standard'
scene.view_settings.exposure = 0.2
bpy.context.view_layer.update()

